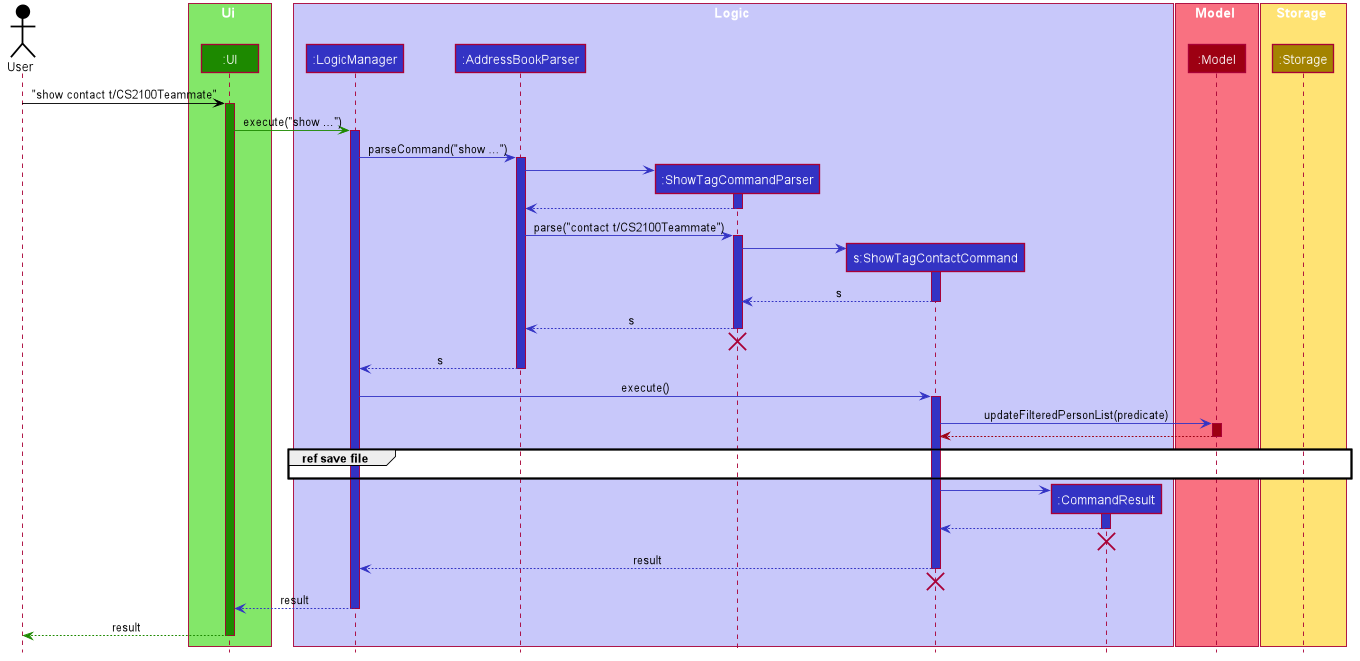

The diagram above was rendered by PlantUML. Its source (embedded in the PNG):
@startuml








skinparam BackgroundColor #FFFFFFF

skinparam Shadowing false

skinparam Class {
    FontColor #FFFFFF
    BorderThickness 1
    BorderColor #FFFFFF
    StereotypeFontColor #FFFFFF
    FontName Arial
}

skinparam Actor {
    BorderColor #000000
    Color #000000
    FontName Arial
}

skinparam Sequence {
    MessageAlign center
    BoxFontSize 15
    BoxPadding 0
    BoxFontColor #FFFFFF
    FontName Arial
}

skinparam Participant {
    FontColor #FFFFFFF
    Padding 20
}

skinparam MinClassWidth 50
skinparam ParticipantPadding 10
skinparam Shadowing false
skinparam DefaultTextAlignment center
skinparam packageStyle Rectangle

hide footbox
hide members
hide circle

Actor User as user #000000
box Ui #83E769
Participant ":UI" as ui #1D8900
end box

box Logic #C8C8FA
participant ":LogicManager" as LogicManager #3333C4
participant ":AddressBookParser" as AddressBookParser #3333C4
participant ":ShowTagCommandParser" as ShowTagCommandParser #3333C4
participant "s:ShowTagContactCommand" as ShowTagContactCommand #3333C4
participant ":CommandResult" as CommandResult #3333C4
end box

box Model #F97181
participant ":Model" as Model #9D0012
end box

box Storage #FFE374
Participant ":Storage" as Storage #A38300
end box

user -[#000000]> ui : "show contact t/CS2100Teammate"
activate ui #1D8900

ui -[#1D8900]> LogicManager : execute("show ...")
activate LogicManager #3333C4

LogicManager -[#3333C4]> AddressBookParser : parseCommand("show ...")
activate AddressBookParser #3333C4

create ShowTagCommandParser
AddressBookParser -[#3333C4]> ShowTagCommandParser
activate ShowTagCommandParser #3333C4

ShowTagCommandParser -[#3333C4]-> AddressBookParser
deactivate ShowTagCommandParser


AddressBookParser -[#3333C4]> ShowTagCommandParser : parse("contact t/CS2100Teammate")
activate ShowTagCommandParser #3333C4

create ShowTagContactCommand
ShowTagCommandParser -[#3333C4]> ShowTagContactCommand
activate ShowTagContactCommand #3333C4

ShowTagContactCommand -[#3333C4]-> ShowTagCommandParser : s
deactivate ShowTagContactCommand

ShowTagCommandParser -[#3333C4]-> AddressBookParser : s
deactivate ShowTagCommandParser

ShowTagCommandParser -[hidden]-> AddressBookParser
destroy ShowTagCommandParser


AddressBookParser -[#3333C4]-> LogicManager : s
deactivate AddressBookParser

LogicManager -[#3333C4]> ShowTagContactCommand : execute()
activate ShowTagContactCommand #3333C4

ShowTagContactCommand -[#3333C4]> Model : updateFilteredPersonList(predicate)
activate Model #9D0012

Model -[#9D0012]-> ShowTagContactCommand
deactivate Model

group ref save file
LogicManager -[hidden]-> Storage
end group

create CommandResult
ShowTagContactCommand -[#3333C4]> CommandResult
activate CommandResult #3333C4

CommandResult -[#3333C4]-> ShowTagContactCommand
deactivate CommandResult
CommandResult -[hidden]-> ShowTagContactCommand
destroy CommandResult

ShowTagContactCommand -[#3333C4]-> LogicManager : result
deactivate ShowTagContactCommand

ShowTagContactCommand -[hidden]-> ShowTagCommandParser
destroy ShowTagContactCommand

ui <-[#3333C4]-LogicManager : result
deactivate LogicManager

user <-[#1D8900]-ui : result
deactivate ui
@enduml